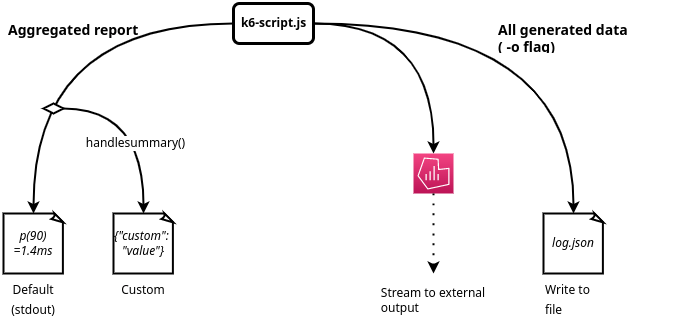

The diagram above was exported from draw.io. Its source (the exported page's mxGraphModel, read from the mxfile embedded in the PNG):
<mxGraphModel dx="1021" dy="1540" grid="1" gridSize="10" guides="1" tooltips="1" connect="1" arrows="1" fold="1" page="1" pageScale="1" pageWidth="850" pageHeight="1100" math="0" shadow="0">
  <root>
    <mxCell id="0" />
    <mxCell id="1" parent="0" />
    <mxCell id="NQ1oKMcou9ARGNVdDZhw-9" value="" style="rounded=1;whiteSpace=wrap;html=1;strokeWidth=3;" vertex="1" parent="1">
      <mxGeometry x="250" y="-450" width="80" height="40" as="geometry" />
    </mxCell>
    <mxCell id="twxcCeHu2FQtUl_X3BUc-34" style="edgeStyle=orthogonalEdgeStyle;curved=1;orthogonalLoop=1;jettySize=auto;html=1;dashed=1;dashPattern=1 4;fontFamily=Courier New;fontSize=14;endArrow=classic;endFill=1;strokeWidth=2;" parent="1" source="twxcCeHu2FQtUl_X3BUc-8" edge="1">
      <mxGeometry relative="1" as="geometry">
        <mxPoint x="450" y="-180" as="targetPoint" />
      </mxGeometry>
    </mxCell>
    <mxCell id="twxcCeHu2FQtUl_X3BUc-8" value="" style="sketch=0;points=[[0,0,0],[0.25,0,0],[0.5,0,0],[0.75,0,0],[1,0,0],[0,1,0],[0.25,1,0],[0.5,1,0],[0.75,1,0],[1,1,0],[0,0.25,0],[0,0.5,0],[0,0.75,0],[1,0.25,0],[1,0.5,0],[1,0.75,0]];points=[[0,0,0],[0.25,0,0],[0.5,0,0],[0.75,0,0],[1,0,0],[0,1,0],[0.25,1,0],[0.5,1,0],[0.75,1,0],[1,1,0],[0,0.25,0],[0,0.5,0],[0,0.75,0],[1,0.25,0],[1,0.5,0],[1,0.75,0]];outlineConnect=0;fontColor=#232F3E;gradientColor=#F34482;gradientDirection=north;fillColor=#BC1356;strokeColor=#ffffff;dashed=0;verticalLabelPosition=bottom;verticalAlign=top;align=center;html=1;fontSize=12;fontStyle=0;aspect=fixed;shape=mxgraph.aws4.resourceIcon;resIcon=mxgraph.aws4.managed_service_for_grafana;" parent="1" vertex="1">
      <mxGeometry x="430" y="-300" width="40" height="40" as="geometry" />
    </mxCell>
    <mxCell id="twxcCeHu2FQtUl_X3BUc-9" value="&lt;i&gt;&lt;font face=&quot;Lucida Console&quot;&gt;p(90)&lt;br&gt;=1.4ms&lt;/font&gt;&lt;/i&gt;" style="whiteSpace=wrap;html=1;shape=mxgraph.basic.document;strokeWidth=2;" parent="1" vertex="1">
      <mxGeometry x="20" y="-240" width="60" height="60" as="geometry" />
    </mxCell>
    <mxCell id="twxcCeHu2FQtUl_X3BUc-12" value="&lt;i&gt;&lt;font face=&quot;Lucida Console&quot;&gt;log.json&lt;/font&gt;&lt;/i&gt;" style="whiteSpace=wrap;html=1;shape=mxgraph.basic.document;strokeWidth=2;" parent="1" vertex="1">
      <mxGeometry x="560" y="-240" width="60" height="60" as="geometry" />
    </mxCell>
    <mxCell id="NQ1oKMcou9ARGNVdDZhw-5" value="&lt;i&gt;&lt;font face=&quot;Lucida Console&quot;&gt;{&quot;custom&quot;:&amp;nbsp;&lt;br&gt;&quot;value&quot;}&lt;/font&gt;&lt;br&gt;&lt;/i&gt;" style="whiteSpace=wrap;html=1;shape=mxgraph.basic.document;strokeWidth=2;" vertex="1" parent="1">
      <mxGeometry x="130" y="-240" width="60" height="60" as="geometry" />
    </mxCell>
    <mxCell id="NQ1oKMcou9ARGNVdDZhw-20" style="edgeStyle=orthogonalEdgeStyle;curved=1;orthogonalLoop=1;jettySize=auto;html=1;strokeWidth=2;" edge="1" parent="1" source="NQ1oKMcou9ARGNVdDZhw-8" target="twxcCeHu2FQtUl_X3BUc-8">
      <mxGeometry relative="1" as="geometry" />
    </mxCell>
    <mxCell id="NQ1oKMcou9ARGNVdDZhw-41" style="edgeStyle=orthogonalEdgeStyle;curved=1;orthogonalLoop=1;jettySize=auto;html=1;fontSize=14;strokeWidth=2;" edge="1" parent="1" source="NQ1oKMcou9ARGNVdDZhw-8" target="twxcCeHu2FQtUl_X3BUc-12">
      <mxGeometry relative="1" as="geometry" />
    </mxCell>
    <mxCell id="NQ1oKMcou9ARGNVdDZhw-48" style="edgeStyle=orthogonalEdgeStyle;curved=1;orthogonalLoop=1;jettySize=auto;html=1;entryX=0.5;entryY=0;entryDx=0;entryDy=0;entryPerimeter=0;fontSize=14;strokeWidth=2;" edge="1" parent="1" source="NQ1oKMcou9ARGNVdDZhw-8" target="twxcCeHu2FQtUl_X3BUc-9">
      <mxGeometry relative="1" as="geometry" />
    </mxCell>
    <mxCell id="NQ1oKMcou9ARGNVdDZhw-8" value="&lt;b&gt;k6-script.js&lt;/b&gt;" style="text;html=1;align=center;verticalAlign=middle;resizable=0;points=[];autosize=1;strokeColor=none;fillColor=none;" vertex="1" parent="1">
      <mxGeometry x="250" y="-440" width="80" height="20" as="geometry" />
    </mxCell>
    <mxCell id="NQ1oKMcou9ARGNVdDZhw-22" style="edgeStyle=orthogonalEdgeStyle;curved=1;orthogonalLoop=1;jettySize=auto;html=1;strokeWidth=2;" edge="1" parent="1" source="NQ1oKMcou9ARGNVdDZhw-21" target="NQ1oKMcou9ARGNVdDZhw-5">
      <mxGeometry relative="1" as="geometry" />
    </mxCell>
    <mxCell id="NQ1oKMcou9ARGNVdDZhw-36" value="handlesummary()" style="edgeLabel;html=1;align=center;verticalAlign=middle;resizable=0;points=[];fontSize=12;" vertex="1" connectable="0" parent="NQ1oKMcou9ARGNVdDZhw-22">
      <mxGeometry x="0.2353" y="-9" relative="1" as="geometry">
        <mxPoint as="offset" />
      </mxGeometry>
    </mxCell>
    <mxCell id="NQ1oKMcou9ARGNVdDZhw-21" value="" style="rhombus;whiteSpace=wrap;html=1;strokeWidth=2;" vertex="1" parent="1">
      <mxGeometry x="60" y="-350" width="20" height="10" as="geometry" />
    </mxCell>
    <mxCell id="NQ1oKMcou9ARGNVdDZhw-29" value="&lt;font style=&quot;font-size: 12px&quot;&gt;Default&lt;br&gt;(stdout)&lt;/font&gt;" style="text;html=1;strokeColor=none;fillColor=none;align=center;verticalAlign=middle;whiteSpace=wrap;rounded=0;fontSize=16;" vertex="1" parent="1">
      <mxGeometry x="20" y="-170" width="60" height="30" as="geometry" />
    </mxCell>
    <mxCell id="NQ1oKMcou9ARGNVdDZhw-30" value="&lt;font style=&quot;font-size: 12px&quot;&gt;Custom&lt;/font&gt;" style="text;html=1;strokeColor=none;fillColor=none;align=center;verticalAlign=middle;whiteSpace=wrap;rounded=0;fontSize=16;" vertex="1" parent="1">
      <mxGeometry x="130" y="-180" width="60" height="30" as="geometry" />
    </mxCell>
    <mxCell id="NQ1oKMcou9ARGNVdDZhw-33" value="&lt;font style=&quot;font-size: 12px&quot;&gt;Stream to external&lt;br&gt;&lt;div style=&quot;text-align: left&quot;&gt;&lt;span&gt;output&lt;/span&gt;&lt;/div&gt;&lt;/font&gt;" style="text;html=1;strokeColor=none;fillColor=none;align=center;verticalAlign=middle;whiteSpace=wrap;rounded=0;fontSize=16;" vertex="1" parent="1">
      <mxGeometry x="390" y="-170" width="120" height="30" as="geometry" />
    </mxCell>
    <mxCell id="NQ1oKMcou9ARGNVdDZhw-34" value="&lt;font style=&quot;font-size: 12px&quot;&gt;Write to file&lt;/font&gt;" style="text;html=1;strokeColor=none;fillColor=none;align=left;verticalAlign=middle;whiteSpace=wrap;rounded=0;fontSize=16;" vertex="1" parent="1">
      <mxGeometry x="560" y="-170" width="60" height="30" as="geometry" />
    </mxCell>
    <mxCell id="NQ1oKMcou9ARGNVdDZhw-25" value="&lt;h1 style=&quot;font-size: 14px&quot;&gt;&lt;font style=&quot;font-size: 14px&quot;&gt;&lt;span style=&quot;&quot;&gt;Aggregated report&lt;br&gt;&lt;/span&gt;&lt;br&gt;&lt;/font&gt;&lt;/h1&gt;" style="text;html=1;strokeColor=none;fillColor=none;spacing=5;spacingTop=-20;whiteSpace=wrap;overflow=hidden;rounded=0;fontStyle=1" vertex="1" parent="1">
      <mxGeometry x="20" y="-430" width="180" height="20" as="geometry" />
    </mxCell>
    <mxCell id="NQ1oKMcou9ARGNVdDZhw-27" value="&lt;h1 style=&quot;font-size: 14px&quot;&gt;All generated data&lt;br&gt;( -o flag)&lt;/h1&gt;" style="text;html=1;strokeColor=none;fillColor=none;spacing=5;spacingTop=-20;whiteSpace=wrap;overflow=hidden;rounded=0;" vertex="1" parent="1">
      <mxGeometry x="510" y="-430" width="180" height="30" as="geometry" />
    </mxCell>
  </root>
</mxGraphModel>